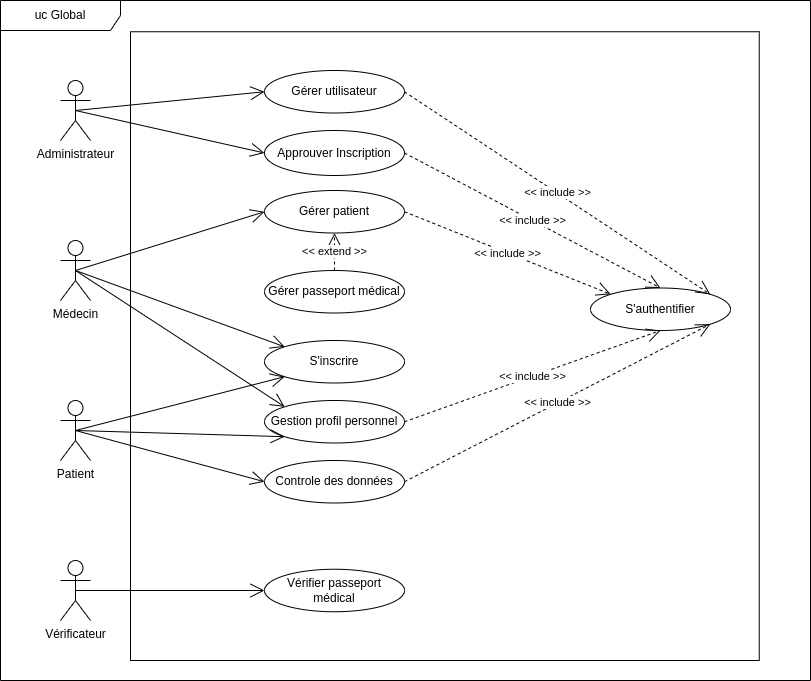

The diagram above was exported from draw.io. Its source (the exported page's mxGraphModel, read from the mxfile embedded in the PNG):
<mxGraphModel dx="1335" dy="614" grid="1" gridSize="10" guides="1" tooltips="1" connect="1" arrows="1" fold="1" page="1" pageScale="1" pageWidth="827" pageHeight="1169" math="0" shadow="0">
  <root>
    <mxCell id="0" />
    <mxCell id="1" parent="0" />
    <mxCell id="1JrtYfI1Bo3Dn2orX5_1-4" value="" style="whiteSpace=wrap;html=1;aspect=fixed;" parent="1" vertex="1">
      <mxGeometry x="140" y="41.25" width="628.75" height="628.75" as="geometry" />
    </mxCell>
    <mxCell id="01zpzt6S-O3iNCT3ag4w-1" value="uc Global" style="shape=umlFrame;whiteSpace=wrap;html=1;pointerEvents=0;width=120;height=30;" parent="1" vertex="1">
      <mxGeometry x="10" y="10" width="810" height="680" as="geometry" />
    </mxCell>
    <mxCell id="01zpzt6S-O3iNCT3ag4w-2" value="Administrateur" style="shape=umlActor;verticalLabelPosition=bottom;verticalAlign=top;html=1;gradientColor=none;strokeWidth=1;" parent="1" vertex="1">
      <mxGeometry x="70" y="90" width="30" height="60" as="geometry" />
    </mxCell>
    <mxCell id="01zpzt6S-O3iNCT3ag4w-4" value="Médecin" style="shape=umlActor;verticalLabelPosition=bottom;verticalAlign=top;html=1;" parent="1" vertex="1">
      <mxGeometry x="70" y="250" width="30" height="60" as="geometry" />
    </mxCell>
    <mxCell id="01zpzt6S-O3iNCT3ag4w-5" value="Patient" style="shape=umlActor;verticalLabelPosition=bottom;verticalAlign=top;html=1;" parent="1" vertex="1">
      <mxGeometry x="70" y="410" width="30" height="60" as="geometry" />
    </mxCell>
    <mxCell id="01zpzt6S-O3iNCT3ag4w-6" value="Vérificateur" style="shape=umlActor;verticalLabelPosition=bottom;verticalAlign=top;html=1;" parent="1" vertex="1">
      <mxGeometry x="70" y="570" width="30" height="60" as="geometry" />
    </mxCell>
    <mxCell id="01zpzt6S-O3iNCT3ag4w-7" value="Gérer utilisateur" style="ellipse;whiteSpace=wrap;html=1;" parent="1" vertex="1">
      <mxGeometry x="274" y="80" width="140" height="42.5" as="geometry" />
    </mxCell>
    <mxCell id="01zpzt6S-O3iNCT3ag4w-8" value="Approuver Inscription" style="ellipse;whiteSpace=wrap;html=1;" parent="1" vertex="1">
      <mxGeometry x="274" y="140" width="140" height="45" as="geometry" />
    </mxCell>
    <mxCell id="q9xfGHrxThzBsw9amZRQ-1" value="" style="endArrow=open;endFill=1;endSize=12;html=1;rounded=0;exitX=0.5;exitY=0.5;exitDx=0;exitDy=0;exitPerimeter=0;entryX=0;entryY=0.5;entryDx=0;entryDy=0;" parent="1" source="01zpzt6S-O3iNCT3ag4w-2" target="01zpzt6S-O3iNCT3ag4w-7" edge="1">
      <mxGeometry width="160" relative="1" as="geometry">
        <mxPoint x="270" y="240" as="sourcePoint" />
        <mxPoint x="430" y="240" as="targetPoint" />
      </mxGeometry>
    </mxCell>
    <mxCell id="q9xfGHrxThzBsw9amZRQ-2" value="" style="endArrow=open;endFill=1;endSize=12;html=1;rounded=0;exitX=0.5;exitY=0.5;exitDx=0;exitDy=0;exitPerimeter=0;entryX=0;entryY=0.5;entryDx=0;entryDy=0;" parent="1" source="01zpzt6S-O3iNCT3ag4w-2" target="01zpzt6S-O3iNCT3ag4w-8" edge="1">
      <mxGeometry width="160" relative="1" as="geometry">
        <mxPoint x="95" y="150" as="sourcePoint" />
        <mxPoint x="270" y="111" as="targetPoint" />
      </mxGeometry>
    </mxCell>
    <mxCell id="q9xfGHrxThzBsw9amZRQ-3" value="Gérer patient" style="ellipse;whiteSpace=wrap;html=1;" parent="1" vertex="1">
      <mxGeometry x="274" y="200" width="140" height="42.5" as="geometry" />
    </mxCell>
    <mxCell id="q9xfGHrxThzBsw9amZRQ-4" value="Gérer passeport médical" style="ellipse;whiteSpace=wrap;html=1;" parent="1" vertex="1">
      <mxGeometry x="274" y="280" width="140" height="42.5" as="geometry" />
    </mxCell>
    <mxCell id="q9xfGHrxThzBsw9amZRQ-5" value="Gestion profil personnel" style="ellipse;whiteSpace=wrap;html=1;" parent="1" vertex="1">
      <mxGeometry x="274" y="410" width="140" height="42.5" as="geometry" />
    </mxCell>
    <mxCell id="q9xfGHrxThzBsw9amZRQ-6" value="Controle des données" style="ellipse;whiteSpace=wrap;html=1;" parent="1" vertex="1">
      <mxGeometry x="274" y="470" width="140" height="42.5" as="geometry" />
    </mxCell>
    <mxCell id="q9xfGHrxThzBsw9amZRQ-7" value="Vérifier passeport médical" style="ellipse;whiteSpace=wrap;html=1;" parent="1" vertex="1">
      <mxGeometry x="274" y="578.75" width="140" height="42.5" as="geometry" />
    </mxCell>
    <mxCell id="q9xfGHrxThzBsw9amZRQ-8" value="" style="endArrow=open;endFill=1;endSize=12;html=1;rounded=0;exitX=0.5;exitY=0.5;exitDx=0;exitDy=0;exitPerimeter=0;entryX=0;entryY=0.5;entryDx=0;entryDy=0;" parent="1" source="01zpzt6S-O3iNCT3ag4w-4" target="q9xfGHrxThzBsw9amZRQ-3" edge="1">
      <mxGeometry width="160" relative="1" as="geometry">
        <mxPoint x="95" y="150" as="sourcePoint" />
        <mxPoint x="270" y="163" as="targetPoint" />
      </mxGeometry>
    </mxCell>
    <mxCell id="q9xfGHrxThzBsw9amZRQ-10" value="" style="endArrow=open;endFill=1;endSize=12;html=1;rounded=0;exitX=0.5;exitY=0.5;exitDx=0;exitDy=0;exitPerimeter=0;entryX=0;entryY=0;entryDx=0;entryDy=0;" parent="1" source="01zpzt6S-O3iNCT3ag4w-4" target="q9xfGHrxThzBsw9amZRQ-5" edge="1">
      <mxGeometry width="160" relative="1" as="geometry">
        <mxPoint x="95" y="290" as="sourcePoint" />
        <mxPoint x="270" y="291" as="targetPoint" />
      </mxGeometry>
    </mxCell>
    <mxCell id="q9xfGHrxThzBsw9amZRQ-11" value="" style="endArrow=open;endFill=1;endSize=12;html=1;rounded=0;exitX=0.5;exitY=0.5;exitDx=0;exitDy=0;exitPerimeter=0;entryX=0;entryY=1;entryDx=0;entryDy=0;" parent="1" source="01zpzt6S-O3iNCT3ag4w-5" target="q9xfGHrxThzBsw9amZRQ-5" edge="1">
      <mxGeometry width="160" relative="1" as="geometry">
        <mxPoint x="105" y="300" as="sourcePoint" />
        <mxPoint x="260" y="331" as="targetPoint" />
      </mxGeometry>
    </mxCell>
    <mxCell id="q9xfGHrxThzBsw9amZRQ-12" value="" style="endArrow=open;endFill=1;endSize=12;html=1;rounded=0;entryX=0;entryY=0.5;entryDx=0;entryDy=0;exitX=0.5;exitY=0.5;exitDx=0;exitDy=0;exitPerimeter=0;" parent="1" source="01zpzt6S-O3iNCT3ag4w-5" target="q9xfGHrxThzBsw9amZRQ-6" edge="1">
      <mxGeometry width="160" relative="1" as="geometry">
        <mxPoint x="100" y="400" as="sourcePoint" />
        <mxPoint x="290" y="311" as="targetPoint" />
      </mxGeometry>
    </mxCell>
    <mxCell id="q9xfGHrxThzBsw9amZRQ-13" value="" style="endArrow=open;endFill=1;endSize=12;html=1;rounded=0;entryX=0;entryY=0.5;entryDx=0;entryDy=0;exitX=0.5;exitY=0.5;exitDx=0;exitDy=0;exitPerimeter=0;" parent="1" source="01zpzt6S-O3iNCT3ag4w-6" target="q9xfGHrxThzBsw9amZRQ-7" edge="1">
      <mxGeometry width="160" relative="1" as="geometry">
        <mxPoint x="95" y="410" as="sourcePoint" />
        <mxPoint x="270" y="410" as="targetPoint" />
      </mxGeometry>
    </mxCell>
    <mxCell id="q9xfGHrxThzBsw9amZRQ-14" value="S'authentifier" style="ellipse;whiteSpace=wrap;html=1;" parent="1" vertex="1">
      <mxGeometry x="600" y="297.5" width="140" height="42.5" as="geometry" />
    </mxCell>
    <mxCell id="q9xfGHrxThzBsw9amZRQ-15" value="&amp;lt;&amp;lt; include &amp;gt;&amp;gt;" style="endArrow=open;endSize=12;dashed=1;html=1;rounded=0;exitX=1;exitY=0.5;exitDx=0;exitDy=0;entryX=1;entryY=0;entryDx=0;entryDy=0;" parent="1" source="01zpzt6S-O3iNCT3ag4w-7" target="q9xfGHrxThzBsw9amZRQ-14" edge="1">
      <mxGeometry width="160" relative="1" as="geometry">
        <mxPoint x="340" y="360" as="sourcePoint" />
        <mxPoint x="500" y="360" as="targetPoint" />
      </mxGeometry>
    </mxCell>
    <mxCell id="q9xfGHrxThzBsw9amZRQ-16" value="&amp;lt;&amp;lt; include &amp;gt;&amp;gt;" style="endArrow=open;endSize=12;dashed=1;html=1;rounded=0;exitX=1;exitY=0.5;exitDx=0;exitDy=0;entryX=0.5;entryY=0;entryDx=0;entryDy=0;" parent="1" source="01zpzt6S-O3iNCT3ag4w-8" target="q9xfGHrxThzBsw9amZRQ-14" edge="1">
      <mxGeometry width="160" relative="1" as="geometry">
        <mxPoint x="410" y="111" as="sourcePoint" />
        <mxPoint x="610" y="329" as="targetPoint" />
      </mxGeometry>
    </mxCell>
    <mxCell id="q9xfGHrxThzBsw9amZRQ-18" value="&amp;lt;&amp;lt; include &amp;gt;&amp;gt;" style="endArrow=open;endSize=12;dashed=1;html=1;rounded=0;exitX=1;exitY=0.5;exitDx=0;exitDy=0;entryX=0;entryY=0;entryDx=0;entryDy=0;" parent="1" source="q9xfGHrxThzBsw9amZRQ-3" target="q9xfGHrxThzBsw9amZRQ-14" edge="1">
      <mxGeometry width="160" relative="1" as="geometry">
        <mxPoint x="410" y="163" as="sourcePoint" />
        <mxPoint x="680" y="308" as="targetPoint" />
      </mxGeometry>
    </mxCell>
    <mxCell id="q9xfGHrxThzBsw9amZRQ-21" value="&amp;lt;&amp;lt; include &amp;gt;&amp;gt;" style="endArrow=open;endSize=12;dashed=1;html=1;rounded=0;exitX=1;exitY=0.5;exitDx=0;exitDy=0;entryX=0.5;entryY=1;entryDx=0;entryDy=0;" parent="1" source="q9xfGHrxThzBsw9amZRQ-5" target="q9xfGHrxThzBsw9amZRQ-14" edge="1">
      <mxGeometry width="160" relative="1" as="geometry">
        <mxPoint x="410" y="291" as="sourcePoint" />
        <mxPoint x="629" y="314" as="targetPoint" />
      </mxGeometry>
    </mxCell>
    <mxCell id="1JrtYfI1Bo3Dn2orX5_1-1" value="&amp;lt;&amp;lt; include &amp;gt;&amp;gt;" style="endArrow=open;endSize=12;dashed=1;html=1;rounded=0;exitX=1;exitY=0.5;exitDx=0;exitDy=0;entryX=1;entryY=1;entryDx=0;entryDy=0;" parent="1" source="q9xfGHrxThzBsw9amZRQ-6" target="q9xfGHrxThzBsw9amZRQ-14" edge="1">
      <mxGeometry width="160" relative="1" as="geometry">
        <mxPoint x="410" y="371" as="sourcePoint" />
        <mxPoint x="610" y="329" as="targetPoint" />
      </mxGeometry>
    </mxCell>
    <mxCell id="1JrtYfI1Bo3Dn2orX5_1-3" value="&amp;lt;&amp;lt; extend &amp;gt;&amp;gt;" style="endArrow=open;endSize=12;dashed=1;html=1;rounded=0;exitX=0.5;exitY=0;exitDx=0;exitDy=0;entryX=0.5;entryY=1;entryDx=0;entryDy=0;" parent="1" source="q9xfGHrxThzBsw9amZRQ-4" target="q9xfGHrxThzBsw9amZRQ-3" edge="1">
      <mxGeometry width="160" relative="1" as="geometry">
        <mxPoint x="424" y="111" as="sourcePoint" />
        <mxPoint x="730" y="314" as="targetPoint" />
      </mxGeometry>
    </mxCell>
    <mxCell id="cHq9FiJYXKeUEqNMxPHs-1" value="S'inscrire" style="ellipse;whiteSpace=wrap;html=1;" parent="1" vertex="1">
      <mxGeometry x="274" y="350" width="140" height="42.5" as="geometry" />
    </mxCell>
    <mxCell id="cHq9FiJYXKeUEqNMxPHs-2" value="" style="endArrow=open;endFill=1;endSize=12;html=1;rounded=0;exitX=0.5;exitY=0.5;exitDx=0;exitDy=0;exitPerimeter=0;entryX=0;entryY=0;entryDx=0;entryDy=0;" parent="1" source="01zpzt6S-O3iNCT3ag4w-4" target="cHq9FiJYXKeUEqNMxPHs-1" edge="1">
      <mxGeometry width="160" relative="1" as="geometry">
        <mxPoint x="95" y="290" as="sourcePoint" />
        <mxPoint x="284" y="421" as="targetPoint" />
      </mxGeometry>
    </mxCell>
    <mxCell id="cHq9FiJYXKeUEqNMxPHs-3" value="" style="endArrow=open;endFill=1;endSize=12;html=1;rounded=0;exitX=0.5;exitY=0.5;exitDx=0;exitDy=0;exitPerimeter=0;entryX=0;entryY=1;entryDx=0;entryDy=0;" parent="1" source="01zpzt6S-O3iNCT3ag4w-5" target="cHq9FiJYXKeUEqNMxPHs-1" edge="1">
      <mxGeometry width="160" relative="1" as="geometry">
        <mxPoint x="95" y="450" as="sourcePoint" />
        <mxPoint x="284" y="421" as="targetPoint" />
      </mxGeometry>
    </mxCell>
  </root>
</mxGraphModel>